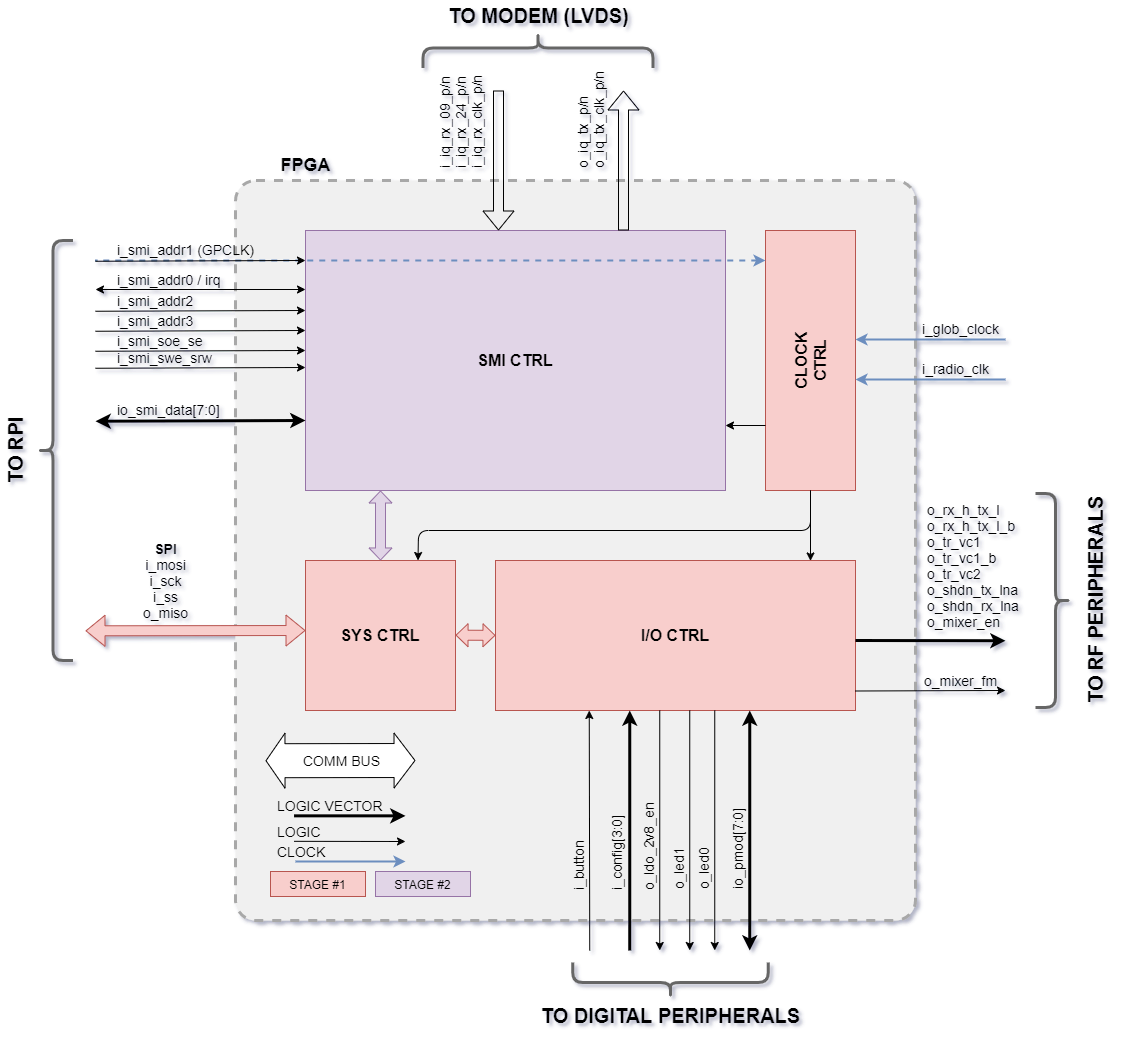

The diagram above was exported from draw.io. Its source (the exported page's mxGraphModel, read from the mxfile embedded in the PNG):
<mxGraphModel dx="3694" dy="2744" grid="1" gridSize="10" guides="1" tooltips="1" connect="1" arrows="1" fold="1" page="1" pageScale="1" pageWidth="850" pageHeight="1100" math="0" shadow="0">
  <root>
    <mxCell id="0" />
    <mxCell id="1" parent="0" />
    <mxCell id="2" value="" style="rounded=1;whiteSpace=wrap;html=1;arcSize=3;strokeWidth=3;fontColor=#333333;strokeColor=#A8A8A8;dashed=1;fontSize=14;labelBackgroundColor=none;fillColor=#F0F0F0;" vertex="1" parent="1">
      <mxGeometry x="100" y="150" width="680" height="740" as="geometry" />
    </mxCell>
    <mxCell id="3" value="" style="shape=flexArrow;endArrow=classic;startArrow=classic;html=1;entryX=0;entryY=0.828;entryDx=0;entryDy=0;entryPerimeter=0;fontSize=14;labelBackgroundColor=none;fillColor=#f8cecc;strokeColor=#b85450;" edge="1" parent="1">
      <mxGeometry width="50" height="50" relative="1" as="geometry">
        <mxPoint x="-50" y="600.3200000000002" as="sourcePoint" />
        <mxPoint x="170" y="600" as="targetPoint" />
      </mxGeometry>
    </mxCell>
    <mxCell id="4" value="&lt;font style=&quot;font-size: 16px&quot;&gt;SYS CTRL&lt;/font&gt;" style="rounded=0;whiteSpace=wrap;html=1;fontSize=14;labelBackgroundColor=none;fontStyle=1;fillColor=#f8cecc;strokeColor=#b85450;" vertex="1" parent="1">
      <mxGeometry x="170" y="530" width="150" height="150" as="geometry" />
    </mxCell>
    <mxCell id="5" value="&lt;font style=&quot;font-size: 16px&quot;&gt;I/O CTRL&lt;/font&gt;" style="rounded=0;whiteSpace=wrap;html=1;fontSize=14;labelBackgroundColor=none;fontStyle=1;fillColor=#f8cecc;strokeColor=#b85450;" vertex="1" parent="1">
      <mxGeometry x="360" y="530" width="360" height="150" as="geometry" />
    </mxCell>
    <mxCell id="6" value="" style="endArrow=classic;html=1;fontSize=14;labelBackgroundColor=none;" edge="1" parent="1">
      <mxGeometry width="50" height="50" relative="1" as="geometry">
        <mxPoint x="579.25" y="680" as="sourcePoint" />
        <mxPoint x="579.25" y="920" as="targetPoint" />
      </mxGeometry>
    </mxCell>
    <mxCell id="7" value="" style="endArrow=classic;html=1;fontSize=14;labelBackgroundColor=none;" edge="1" parent="1">
      <mxGeometry width="50" height="50" relative="1" as="geometry">
        <mxPoint x="554.25" y="680" as="sourcePoint" />
        <mxPoint x="554.25" y="920" as="targetPoint" />
      </mxGeometry>
    </mxCell>
    <mxCell id="8" value="o_led1" style="text;html=1;align=left;verticalAlign=middle;resizable=0;points=[];autosize=1;rotation=-90;fontSize=14;labelBackgroundColor=none;" vertex="1" parent="1">
      <mxGeometry x="513.25" y="821" width="60" height="20" as="geometry" />
    </mxCell>
    <mxCell id="9" value="" style="endArrow=classic;html=1;fontSize=14;labelBackgroundColor=none;" edge="1" parent="1">
      <mxGeometry width="50" height="50" relative="1" as="geometry">
        <mxPoint x="524.25" y="680" as="sourcePoint" />
        <mxPoint x="524.25" y="920" as="targetPoint" />
      </mxGeometry>
    </mxCell>
    <mxCell id="10" value="&lt;span style=&quot;color: rgb(0, 0, 0); font-family: helvetica; font-size: 14px; font-style: normal; font-weight: 400; letter-spacing: normal; text-indent: 0px; text-transform: none; word-spacing: 0px; display: inline; float: none;&quot;&gt;o_ldo_2v8_en&lt;/span&gt;" style="text;whiteSpace=wrap;html=1;rotation=-90;align=left;fontSize=14;labelBackgroundColor=none;" vertex="1" parent="1">
      <mxGeometry x="464.25" y="797" width="100" height="30" as="geometry" />
    </mxCell>
    <mxCell id="11" value="o_led0" style="text;html=1;align=left;verticalAlign=middle;resizable=0;points=[];autosize=1;rotation=-90;fontSize=14;labelBackgroundColor=none;" vertex="1" parent="1">
      <mxGeometry x="538.25" y="821" width="60" height="20" as="geometry" />
    </mxCell>
    <mxCell id="12" value="" style="endArrow=none;html=1;startArrow=classic;startFill=1;endFill=0;strokeWidth=3;fontSize=14;labelBackgroundColor=none;" edge="1" parent="1">
      <mxGeometry width="50" height="50" relative="1" as="geometry">
        <mxPoint x="494.25" y="680" as="sourcePoint" />
        <mxPoint x="494.25" y="920" as="targetPoint" />
      </mxGeometry>
    </mxCell>
    <mxCell id="13" value="i_config[3:0]" style="text;html=1;align=left;verticalAlign=middle;resizable=0;points=[];autosize=1;rotation=-90;fontSize=14;labelBackgroundColor=none;" vertex="1" parent="1">
      <mxGeometry x="436.25" y="807" width="90" height="20" as="geometry" />
    </mxCell>
    <mxCell id="14" value="i_button" style="text;html=1;align=left;verticalAlign=middle;resizable=0;points=[];autosize=1;rotation=-90;fontSize=14;labelBackgroundColor=none;" vertex="1" parent="1">
      <mxGeometry x="408.25" y="817" width="70" height="20" as="geometry" />
    </mxCell>
    <mxCell id="15" value="" style="endArrow=none;html=1;startArrow=classic;startFill=1;endFill=0;strokeWidth=1;fontSize=14;labelBackgroundColor=none;" edge="1" parent="1">
      <mxGeometry width="50" height="50" relative="1" as="geometry">
        <mxPoint x="453.75" y="680" as="sourcePoint" />
        <mxPoint x="454.25" y="920" as="targetPoint" />
      </mxGeometry>
    </mxCell>
    <mxCell id="16" value="&lt;span style=&quot;font-weight: 700&quot;&gt;SPI&lt;/span&gt;&lt;br&gt;i_mosi&lt;br style=&quot;font-size: 14px&quot;&gt;i_sck&lt;br style=&quot;font-size: 14px&quot;&gt;i_ss&lt;br style=&quot;font-size: 14px&quot;&gt;o_miso" style="text;html=1;align=center;verticalAlign=middle;resizable=0;points=[];autosize=1;fontSize=14;labelBackgroundColor=none;" vertex="1" parent="1">
      <mxGeometry y="505" width="60" height="90" as="geometry" />
    </mxCell>
    <mxCell id="17" value="" style="shape=flexArrow;endArrow=classic;startArrow=classic;html=1;endWidth=12;endSize=3.68;startWidth=12;startSize=3.68;fontSize=14;labelBackgroundColor=none;fillColor=#f8cecc;strokeColor=#b85450;" edge="1" parent="1">
      <mxGeometry width="50" height="50" relative="1" as="geometry">
        <mxPoint x="320" y="604.6599999999999" as="sourcePoint" />
        <mxPoint x="360" y="604.8400000000001" as="targetPoint" />
      </mxGeometry>
    </mxCell>
    <mxCell id="18" value="&lt;font style=&quot;font-size: 16px&quot;&gt;CLOCK&lt;br&gt;CTRL&lt;/font&gt;" style="rounded=0;whiteSpace=wrap;html=1;fontSize=14;labelBackgroundColor=none;horizontal=0;fontStyle=1;fillColor=#f8cecc;strokeColor=#b85450;" vertex="1" parent="1">
      <mxGeometry x="630" y="200" width="90" height="260" as="geometry" />
    </mxCell>
    <mxCell id="19" value="" style="endArrow=classic;html=1;fillColor=#dae8fc;strokeColor=#6c8ebf;strokeWidth=2;fontSize=14;labelBackgroundColor=none;" edge="1" parent="1">
      <mxGeometry width="50" height="50" relative="1" as="geometry">
        <mxPoint x="870" y="309" as="sourcePoint" />
        <mxPoint x="720" y="309" as="targetPoint" />
      </mxGeometry>
    </mxCell>
    <mxCell id="20" value="i_glob_clock" style="text;html=1;align=center;verticalAlign=middle;resizable=0;points=[];autosize=1;fontSize=14;labelBackgroundColor=none;" vertex="1" parent="1">
      <mxGeometry x="780" y="288" width="90" height="20" as="geometry" />
    </mxCell>
    <mxCell id="21" value="" style="endArrow=classic;html=1;fillColor=#dae8fc;strokeColor=#6c8ebf;strokeWidth=2;fontSize=14;labelBackgroundColor=none;" edge="1" parent="1">
      <mxGeometry width="50" height="50" relative="1" as="geometry">
        <mxPoint x="870" y="349" as="sourcePoint" />
        <mxPoint x="720" y="349" as="targetPoint" />
      </mxGeometry>
    </mxCell>
    <mxCell id="22" value="i_radio_clk" style="text;html=1;align=center;verticalAlign=middle;resizable=0;points=[];autosize=1;fontSize=14;labelBackgroundColor=none;" vertex="1" parent="1">
      <mxGeometry x="780" y="328.00000000000006" width="80" height="20" as="geometry" />
    </mxCell>
    <mxCell id="23" value="o_mixer_fm" style="text;html=1;align=center;verticalAlign=middle;resizable=0;points=[];autosize=1;fontSize=14;labelBackgroundColor=none;" vertex="1" parent="1">
      <mxGeometry x="780" y="640" width="90" height="20" as="geometry" />
    </mxCell>
    <mxCell id="24" value="" style="endArrow=none;html=1;startArrow=classic;startFill=1;endFill=0;fontSize=14;labelBackgroundColor=none;" edge="1" parent="1">
      <mxGeometry width="50" height="50" relative="1" as="geometry">
        <mxPoint x="870" y="660" as="sourcePoint" />
        <mxPoint x="720" y="660.5" as="targetPoint" />
      </mxGeometry>
    </mxCell>
    <mxCell id="25" value="&lt;span style=&quot;color: rgb(0, 0, 0); font-family: helvetica; font-size: 14px; font-style: normal; font-weight: 400; letter-spacing: normal; text-align: center; text-indent: 0px; text-transform: none; word-spacing: 0px; display: inline; float: none;&quot;&gt;i_smi_addr1 (GPCLK)&lt;/span&gt;" style="text;whiteSpace=wrap;html=1;fontSize=14;labelBackgroundColor=none;" vertex="1" parent="1">
      <mxGeometry x="-20" y="205" width="170" height="21" as="geometry" />
    </mxCell>
    <mxCell id="26" value="&lt;font style=&quot;font-size: 16px&quot;&gt;SMI CTRL&lt;/font&gt;" style="rounded=0;whiteSpace=wrap;html=1;fontSize=14;labelBackgroundColor=none;fontStyle=1;fillColor=#e1d5e7;strokeColor=#9673a6;" vertex="1" parent="1">
      <mxGeometry x="170" y="200" width="420" height="260" as="geometry" />
    </mxCell>
    <mxCell id="27" value="" style="endArrow=none;html=1;startArrow=classic;startFill=1;endFill=0;fillColor=#dae8fc;strokeColor=#6c8ebf;strokeWidth=2;fontSize=14;labelBackgroundColor=none;dashed=1;" edge="1" parent="1">
      <mxGeometry width="50" height="50" relative="1" as="geometry">
        <mxPoint x="630" y="230" as="sourcePoint" />
        <mxPoint x="-40" y="230" as="targetPoint" />
      </mxGeometry>
    </mxCell>
    <mxCell id="28" value="&lt;span style=&quot;color: rgb(0 , 0 , 0) ; font-family: &amp;#34;helvetica&amp;#34; ; font-size: 14px ; font-style: normal ; font-weight: 400 ; letter-spacing: normal ; text-align: center ; text-indent: 0px ; text-transform: none ; word-spacing: 0px ; display: inline ; float: none&quot;&gt;i_smi_addr0 / irq&lt;/span&gt;" style="text;whiteSpace=wrap;html=1;fontSize=14;labelBackgroundColor=none;" vertex="1" parent="1">
      <mxGeometry x="-20" y="235" width="130" height="14.5" as="geometry" />
    </mxCell>
    <mxCell id="29" value="&lt;span style=&quot;color: rgb(0, 0, 0); font-family: helvetica; font-size: 14px; font-style: normal; font-weight: 400; letter-spacing: normal; text-align: center; text-indent: 0px; text-transform: none; word-spacing: 0px; display: inline; float: none;&quot;&gt;i_smi_addr2&lt;/span&gt;" style="text;whiteSpace=wrap;html=1;fontSize=14;labelBackgroundColor=none;" vertex="1" parent="1">
      <mxGeometry x="-20" y="255.5" width="130" height="21" as="geometry" />
    </mxCell>
    <mxCell id="30" value="&lt;span style=&quot;color: rgb(0, 0, 0); font-family: helvetica; font-size: 14px; font-style: normal; font-weight: 400; letter-spacing: normal; text-align: center; text-indent: 0px; text-transform: none; word-spacing: 0px; display: inline; float: none;&quot;&gt;i_smi_addr3&lt;/span&gt;" style="text;whiteSpace=wrap;html=1;fontSize=14;labelBackgroundColor=none;" vertex="1" parent="1">
      <mxGeometry x="-20" y="275.5" width="130" height="21" as="geometry" />
    </mxCell>
    <mxCell id="31" value="i_smi_swe_srw" style="text;html=1;align=left;verticalAlign=middle;resizable=0;points=[];autosize=1;fontSize=14;labelBackgroundColor=none;" vertex="1" parent="1">
      <mxGeometry x="-20" y="317" width="110" height="20" as="geometry" />
    </mxCell>
    <mxCell id="32" value="i_smi_soe_se" style="text;html=1;align=left;verticalAlign=middle;resizable=0;points=[];autosize=1;fontSize=14;labelBackgroundColor=none;" vertex="1" parent="1">
      <mxGeometry x="-20" y="300" width="100" height="20" as="geometry" />
    </mxCell>
    <mxCell id="33" value="io_smi_data[7:0]" style="text;html=1;align=left;verticalAlign=middle;resizable=0;points=[];autosize=1;fontSize=14;labelBackgroundColor=none;" vertex="1" parent="1">
      <mxGeometry x="-20" y="369.00000000000006" width="120" height="20" as="geometry" />
    </mxCell>
    <mxCell id="34" value="o_iq_tx_p/n&lt;br style=&quot;font-size: 14px;&quot;&gt;o_iq_tx_clk_p/n" style="text;html=1;align=left;verticalAlign=middle;resizable=0;points=[];autosize=1;rotation=-90;fontSize=14;labelBackgroundColor=none;" vertex="1" parent="1">
      <mxGeometry x="400" y="65" width="110" height="40" as="geometry" />
    </mxCell>
    <mxCell id="35" value="i_iq_rx_09_p/n&lt;br style=&quot;font-size: 14px;&quot;&gt;i_iq_rx_24_p/n&lt;br style=&quot;font-size: 14px;&quot;&gt;i_iq_rx_clk_p/n" style="text;html=1;align=left;verticalAlign=middle;resizable=0;points=[];autosize=1;rotation=-90;fontSize=14;labelBackgroundColor=none;" vertex="1" parent="1">
      <mxGeometry x="270" y="55" width="110" height="60" as="geometry" />
    </mxCell>
    <mxCell id="36" value="" style="endArrow=classic;html=1;startArrow=classic;startFill=1;endFill=1;fontSize=14;labelBackgroundColor=none;" edge="1" parent="1">
      <mxGeometry width="50" height="50" relative="1" as="geometry">
        <mxPoint x="170" y="259" as="sourcePoint" />
        <mxPoint x="-40" y="259" as="targetPoint" />
      </mxGeometry>
    </mxCell>
    <mxCell id="37" value="" style="endArrow=none;html=1;startArrow=classic;startFill=1;endFill=0;entryX=0;entryY=0.25;entryDx=0;entryDy=0;fontSize=14;labelBackgroundColor=none;" edge="1" parent="1">
      <mxGeometry width="50" height="50" relative="1" as="geometry">
        <mxPoint x="170" y="280" as="sourcePoint" />
        <mxPoint x="-40" y="280.75" as="targetPoint" />
      </mxGeometry>
    </mxCell>
    <mxCell id="38" value="" style="endArrow=none;html=1;startArrow=classic;startFill=1;endFill=0;entryX=0;entryY=0.25;entryDx=0;entryDy=0;fontSize=14;labelBackgroundColor=none;" edge="1" parent="1">
      <mxGeometry width="50" height="50" relative="1" as="geometry">
        <mxPoint x="170" y="300" as="sourcePoint" />
        <mxPoint x="-40" y="300.75" as="targetPoint" />
      </mxGeometry>
    </mxCell>
    <mxCell id="39" value="" style="endArrow=none;html=1;startArrow=classic;startFill=1;endFill=0;entryX=0;entryY=0.25;entryDx=0;entryDy=0;fontSize=14;labelBackgroundColor=none;" edge="1" parent="1">
      <mxGeometry width="50" height="50" relative="1" as="geometry">
        <mxPoint x="170" y="320" as="sourcePoint" />
        <mxPoint x="-40" y="320.75" as="targetPoint" />
      </mxGeometry>
    </mxCell>
    <mxCell id="40" value="" style="endArrow=none;html=1;startArrow=classic;startFill=1;endFill=0;entryX=0;entryY=0.25;entryDx=0;entryDy=0;fontSize=14;labelBackgroundColor=none;" edge="1" parent="1">
      <mxGeometry width="50" height="50" relative="1" as="geometry">
        <mxPoint x="170" y="337" as="sourcePoint" />
        <mxPoint x="-40" y="337.75" as="targetPoint" />
      </mxGeometry>
    </mxCell>
    <mxCell id="41" value="" style="endArrow=classic;html=1;startArrow=classic;startFill=1;endFill=1;entryX=0;entryY=0.25;entryDx=0;entryDy=0;fontSize=14;strokeWidth=3;labelBackgroundColor=none;" edge="1" parent="1">
      <mxGeometry width="50" height="50" relative="1" as="geometry">
        <mxPoint x="170" y="390" as="sourcePoint" />
        <mxPoint x="-40" y="390.75" as="targetPoint" />
      </mxGeometry>
    </mxCell>
    <mxCell id="42" value="" style="endArrow=none;html=1;startArrow=classic;startFill=1;endFill=0;entryX=0.75;entryY=0;entryDx=0;entryDy=0;fontSize=14;strokeWidth=1;labelBackgroundColor=none;shape=flexArrow;" edge="1" parent="1">
      <mxGeometry width="50" height="50" relative="1" as="geometry">
        <mxPoint x="488" y="60" as="sourcePoint" />
        <mxPoint x="488" y="200" as="targetPoint" />
      </mxGeometry>
    </mxCell>
    <mxCell id="43" value="" style="endArrow=classic;html=1;startArrow=none;startFill=0;endFill=1;entryX=0.75;entryY=0;entryDx=0;entryDy=0;fontSize=14;strokeWidth=1;labelBackgroundColor=none;shape=flexArrow;" edge="1" parent="1">
      <mxGeometry width="50" height="50" relative="1" as="geometry">
        <mxPoint x="363" y="60" as="sourcePoint" />
        <mxPoint x="363" y="200" as="targetPoint" />
      </mxGeometry>
    </mxCell>
    <mxCell id="44" value="" style="shape=flexArrow;endArrow=classic;startArrow=classic;html=1;endWidth=12;endSize=3.68;startWidth=12;startSize=3.68;fontSize=14;labelBackgroundColor=none;fillColor=#e1d5e7;strokeColor=#9673a6;" edge="1" parent="1">
      <mxGeometry width="50" height="50" relative="1" as="geometry">
        <mxPoint x="245" y="530" as="sourcePoint" />
        <mxPoint x="245" y="460" as="targetPoint" />
      </mxGeometry>
    </mxCell>
    <mxCell id="45" value="" style="group;fontSize=14;labelBackgroundColor=none;" vertex="1" connectable="0" parent="1">
      <mxGeometry x="150" y="740" width="140.00285714285715" height="71" as="geometry" />
    </mxCell>
    <mxCell id="46" value="" style="endArrow=none;html=1;startArrow=classic;startFill=1;endFill=0;fontSize=14;strokeWidth=3;labelBackgroundColor=none;" edge="1" parent="45">
      <mxGeometry width="50" height="50" relative="1" as="geometry">
        <mxPoint x="120" y="45.34158415841584" as="sourcePoint" />
        <mxPoint x="8.571428571428571" y="45.34158415841584" as="targetPoint" />
      </mxGeometry>
    </mxCell>
    <mxCell id="47" value="LOGIC VECTOR" style="text;html=1;align=left;verticalAlign=middle;resizable=0;points=[];autosize=1;fontSize=14;labelBackgroundColor=none;" vertex="1" parent="45">
      <mxGeometry x="-9.997142857142858" y="25.498811881188114" width="120" height="20" as="geometry" />
    </mxCell>
    <mxCell id="48" value="" style="endArrow=none;html=1;startArrow=classic;startFill=1;endFill=0;entryX=0;entryY=0.25;entryDx=0;entryDy=0;fontSize=14;labelBackgroundColor=none;" edge="1" parent="45">
      <mxGeometry width="50" height="50" relative="1" as="geometry">
        <mxPoint x="120" y="71" as="sourcePoint" />
        <mxPoint x="8.571428571428571" y="70.82425742574257" as="targetPoint" />
      </mxGeometry>
    </mxCell>
    <mxCell id="49" value="LOGIC" style="text;html=1;align=left;verticalAlign=middle;resizable=0;points=[];autosize=1;fontSize=14;labelBackgroundColor=none;" vertex="1" parent="45">
      <mxGeometry x="-9.99857142857143" y="50.99762376237623" width="60" height="20" as="geometry" />
    </mxCell>
    <mxCell id="50" value="" style="endArrow=none;html=1;startArrow=classic;startFill=1;endFill=0;fillColor=#dae8fc;strokeColor=#6c8ebf;strokeWidth=2;fontSize=14;labelBackgroundColor=none;" edge="1" parent="1">
      <mxGeometry width="50" height="50" relative="1" as="geometry">
        <mxPoint x="270" y="831" as="sourcePoint" />
        <mxPoint x="159.99999999999955" y="831" as="targetPoint" />
      </mxGeometry>
    </mxCell>
    <mxCell id="51" value="CLOCK" style="text;html=1;align=left;verticalAlign=middle;resizable=0;points=[];autosize=1;fontSize=14;labelBackgroundColor=none;" vertex="1" parent="1">
      <mxGeometry x="140.00142857142856" y="810.9976237623762" width="60" height="20" as="geometry" />
    </mxCell>
    <mxCell id="52" value="COMM BUS" style="shape=flexArrow;endArrow=classic;startArrow=classic;html=1;width=34;endSize=6.65;fontSize=14;labelBackgroundColor=none;fillColor=#ffffff;" edge="1" parent="1">
      <mxGeometry width="50" height="50" relative="1" as="geometry">
        <mxPoint x="130" y="730.2249504950496" as="sourcePoint" />
        <mxPoint x="280" y="730" as="targetPoint" />
      </mxGeometry>
    </mxCell>
    <mxCell id="53" value="FPGA" style="text;html=1;align=center;verticalAlign=middle;resizable=0;points=[];autosize=1;fontSize=18;fontStyle=1" vertex="1" parent="1">
      <mxGeometry x="135" y="120" width="70" height="30" as="geometry" />
    </mxCell>
    <mxCell id="54" value="TO MODEM (LVDS)" style="text;html=1;align=center;verticalAlign=middle;resizable=0;points=[];autosize=1;fontSize=20;fontStyle=1" vertex="1" parent="1">
      <mxGeometry x="302.5" y="-30" width="200" height="30" as="geometry" />
    </mxCell>
    <mxCell id="55" value="TO RPI" style="text;html=1;align=center;verticalAlign=middle;resizable=0;points=[];autosize=1;fontSize=20;fontStyle=1;rotation=-90;" vertex="1" parent="1">
      <mxGeometry x="-160" y="405" width="80" height="30" as="geometry" />
    </mxCell>
    <mxCell id="56" value="TO DIGITAL PERIPHERALS" style="text;html=1;align=center;verticalAlign=middle;resizable=0;points=[];autosize=1;fontSize=20;fontStyle=1;rotation=0;" vertex="1" parent="1">
      <mxGeometry x="400" y="970" width="270" height="30" as="geometry" />
    </mxCell>
    <mxCell id="57" value="TO RF PERIPHERALS" style="text;html=1;align=center;verticalAlign=middle;resizable=0;points=[];autosize=1;fontSize=20;fontStyle=1;rotation=-90;" vertex="1" parent="1">
      <mxGeometry x="850" y="555" width="220" height="30" as="geometry" />
    </mxCell>
    <mxCell id="58" value="" style="shape=curlyBracket;whiteSpace=wrap;html=1;rounded=1;labelBackgroundColor=none;strokeWidth=3;fillColor=none;fontSize=20;align=left;size=0.42857142857142855;strokeColor=#666666;" vertex="1" parent="1">
      <mxGeometry x="-97.5" y="210" width="35" height="420" as="geometry" />
    </mxCell>
    <mxCell id="59" value="" style="shape=curlyBracket;whiteSpace=wrap;html=1;rounded=1;labelBackgroundColor=none;strokeWidth=3;fillColor=none;fontSize=20;align=left;size=0.42857142857142855;rotation=90;strokeColor=#666666;" vertex="1" parent="1">
      <mxGeometry x="385" y="-95" width="35" height="230" as="geometry" />
    </mxCell>
    <mxCell id="60" value="" style="shape=curlyBracket;whiteSpace=wrap;html=1;rounded=1;labelBackgroundColor=none;strokeWidth=3;fillColor=none;fontSize=20;align=left;size=0.42857142857142855;rotation=-180;strokeColor=#666666;" vertex="1" parent="1">
      <mxGeometry x="900" y="463" width="35" height="214" as="geometry" />
    </mxCell>
    <mxCell id="61" value="" style="shape=curlyBracket;whiteSpace=wrap;html=1;rounded=1;labelBackgroundColor=none;strokeWidth=3;fillColor=none;fontSize=20;align=left;size=0.42857142857142855;rotation=-90;strokeColor=#666666;" vertex="1" parent="1">
      <mxGeometry x="517.5" y="851.75" width="35" height="195.5" as="geometry" />
    </mxCell>
    <mxCell id="62" value="o_rx_h_tx_l&lt;br style=&quot;font-size: 14px&quot;&gt;o_rx_h_tx_l_b&lt;br style=&quot;font-size: 14px&quot;&gt;o_tr_vc1&lt;br style=&quot;font-size: 14px&quot;&gt;o_tr_vc1_b&lt;br style=&quot;font-size: 14px&quot;&gt;o_tr_vc2&lt;br&gt;o_shdn_tx_lna&lt;br&gt;&lt;span style=&quot;font-family: &amp;#34;helvetica&amp;#34;&quot;&gt;o_shdn_rx_lna&lt;br&gt;&lt;/span&gt;o_mixer_en&lt;span style=&quot;font-family: &amp;#34;helvetica&amp;#34;&quot;&gt;&lt;br&gt;&lt;/span&gt;" style="text;html=1;align=left;verticalAlign=middle;resizable=0;points=[];autosize=1;fontSize=14;" vertex="1" parent="1">
      <mxGeometry x="790" y="465" width="110" height="140" as="geometry" />
    </mxCell>
    <mxCell id="63" value="io_pmod[7:0]" style="text;html=1;align=left;verticalAlign=middle;resizable=0;points=[];autosize=1;fontSize=14;rotation=-90;" vertex="1" parent="1">
      <mxGeometry x="551.75" y="801" width="100" height="20" as="geometry" />
    </mxCell>
    <mxCell id="64" value="" style="endArrow=none;html=1;startArrow=classic;startFill=1;endFill=0;entryX=0;entryY=0.25;entryDx=0;entryDy=0;fontSize=14;strokeWidth=3;labelBackgroundColor=none;" edge="1" parent="1">
      <mxGeometry width="50" height="50" relative="1" as="geometry">
        <mxPoint x="870" y="610.25" as="sourcePoint" />
        <mxPoint x="720" y="610" as="targetPoint" />
      </mxGeometry>
    </mxCell>
    <mxCell id="65" value="" style="endArrow=classic;html=1;startArrow=classic;startFill=1;endFill=1;entryX=0;entryY=0.25;entryDx=0;entryDy=0;fontSize=14;strokeWidth=3;labelBackgroundColor=none;" edge="1" parent="1">
      <mxGeometry width="50" height="50" relative="1" as="geometry">
        <mxPoint x="614.25" y="920" as="sourcePoint" />
        <mxPoint x="614.25" y="680" as="targetPoint" />
      </mxGeometry>
    </mxCell>
    <mxCell id="66" value="&lt;font style=&quot;font-size: 12px;&quot;&gt;STAGE #1&lt;/font&gt;" style="rounded=0;whiteSpace=wrap;html=1;fontSize=12;labelBackgroundColor=none;fontStyle=0;fillColor=#f8cecc;strokeColor=#b85450;" vertex="1" parent="1">
      <mxGeometry x="135" y="841" width="95" height="25" as="geometry" />
    </mxCell>
    <mxCell id="67" value="&lt;font style=&quot;font-size: 12px&quot;&gt;STAGE #2&lt;/font&gt;" style="rounded=0;whiteSpace=wrap;html=1;fontSize=12;labelBackgroundColor=none;fontStyle=0;fillColor=#e1d5e7;strokeColor=#9673a6;" vertex="1" parent="1">
      <mxGeometry x="240" y="841" width="95" height="25" as="geometry" />
    </mxCell>
    <mxCell id="68" value="" style="endArrow=classic;html=1;strokeWidth=1;fontSize=14;labelBackgroundColor=none;exitX=0.5;exitY=1;exitDx=0;exitDy=0;entryX=0.875;entryY=0.003;entryDx=0;entryDy=0;entryPerimeter=0;" edge="1" source="18" target="5" parent="1">
      <mxGeometry width="50" height="50" relative="1" as="geometry">
        <mxPoint x="674.25" y="459" as="sourcePoint" />
        <mxPoint x="860" y="430" as="targetPoint" />
      </mxGeometry>
    </mxCell>
    <mxCell id="69" value="" style="endArrow=classic;html=1;strokeWidth=1;fontSize=14;labelBackgroundColor=none;exitX=0.5;exitY=1;exitDx=0;exitDy=0;entryX=0.75;entryY=0;entryDx=0;entryDy=0;" edge="1" source="18" target="4" parent="1">
      <mxGeometry width="50" height="50" relative="1" as="geometry">
        <mxPoint x="685" y="470" as="sourcePoint" />
        <mxPoint x="685" y="540.4500000000003" as="targetPoint" />
        <Array as="points">
          <mxPoint x="675" y="500" />
          <mxPoint x="283" y="500" />
        </Array>
      </mxGeometry>
    </mxCell>
    <mxCell id="70" value="" style="endArrow=classic;html=1;strokeWidth=1;fontSize=14;labelBackgroundColor=none;exitX=0;exitY=0.75;exitDx=0;exitDy=0;entryX=1;entryY=0.75;entryDx=0;entryDy=0;" edge="1" source="18" target="26" parent="1">
      <mxGeometry width="50" height="50" relative="1" as="geometry">
        <mxPoint x="684.9999999999995" y="470" as="sourcePoint" />
        <mxPoint x="684.9999999999995" y="540.4500000000003" as="targetPoint" />
      </mxGeometry>
    </mxCell>
    <mxCell id="71" value="" style="endArrow=none;html=1;startArrow=classic;startFill=1;endFill=0;entryX=0;entryY=0.25;entryDx=0;entryDy=0;fontSize=14;labelBackgroundColor=none;" edge="1" parent="1">
      <mxGeometry width="50" height="50" relative="1" as="geometry">
        <mxPoint x="170" y="230" as="sourcePoint" />
        <mxPoint x="-40" y="230.75" as="targetPoint" />
      </mxGeometry>
    </mxCell>
  </root>
</mxGraphModel>